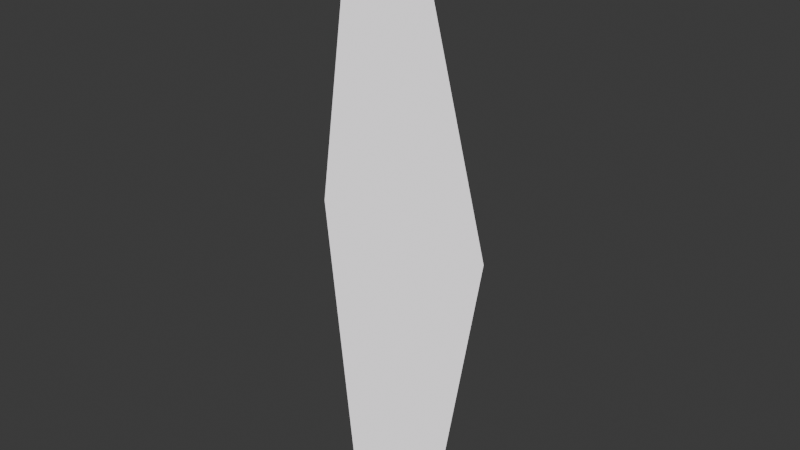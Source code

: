# Source: Pine_A_Billboard_2.blend  (saved by Blender 4.2.66; exported with 4.5.12 LTS)
import bpy
from mathutils import Matrix  # noqa: F401  (used for matrix-valued properties, if any)

bpy.ops.wm.read_factory_settings(use_empty=True)
scene = bpy.context.scene
scene.name = 'Scene'

# ---- images (referenced by path relative to the original .blend; pixels are not part of the script)
import os
ASSET_DIR = os.environ.get("B2B_ASSET_DIR", "")  # directory of the original .blend (textures are referenced by path, not embedded)
HERE = os.path.dirname(os.path.abspath(__file__))  # packed textures are extracted next to this script under _unpacked/

def load_image(name, relpath, width, height, colorspace="sRGB"):
    """Load a texture the original file referenced (path relative to the .blend, or extracted next to this script)."""
    p = next((c for c in (os.path.join(HERE, relpath), os.path.join(ASSET_DIR, relpath)) if relpath and os.path.exists(c)), "")
    if p:
        img = bpy.data.images.load(p, check_existing=True)
        img.name = name
    else:  # same state as the original file: an image datablock whose file is absent (Cycles renders it pink)
        img = bpy.data.images.new(name, width, height)
        img.source = "FILE"
        img.filepath = "//" + (relpath or name)
    img.colorspace_settings.name = colorspace
    return img
img_pine_a_billboard_normal_png = load_image('Pine_A_Billboard_Normal.png', 'Textures/Pine_A_Billboard_Normal.png', 1024, 1024, 'Non-Color')
img_pine_a_billboard_2_diff_png = load_image('Pine_A_Billboard_2_diff.png', 'Textures/Pine_A_Billboard_2_diff.png', 1024, 1024, 'sRGB')

# ---- materials (node trees are filled in below, after node groups)
mat_pine_a_billboard = bpy.data.materials.new('Pine_A_Billboard')
mat_pine_a_billboard.diffuse_color = (1.0, 1.0, 1.0, 1.0)
mat_pine_a_billboard.specular_color = (0.0, 0.0, 0.0)
mat_pine_a_billboard.roughness = 0.0
mat_pine_a_billboard.specular_intensity = 0.0

# ---- material node trees
mat_pine_a_billboard.use_nodes = True; mat_pine_a_billboard.node_tree.nodes.clear()
_N = mat_pine_a_billboard.node_tree.nodes; _L = mat_pine_a_billboard.node_tree.links
n0 = _N.new('ShaderNodeBsdfPrincipled'); n0.name = 'Principled BSDF'; n0.location = (10, 300)
n0.inputs[2].default_value = 0.0
n0.inputs[13].default_value = 0.0
n0.inputs[28].default_value = 1.0
n1 = _N.new('ShaderNodeOutputMaterial'); n1.name = 'Material Output'; n1.location = (300, 300)
n2 = _N.new('ShaderNodeTexImage'); n2.name = 'Image Texture'; n2.location = (-543, -31)
n2.image = img_pine_a_billboard_normal_png
n3 = _N.new('ShaderNodeNormalMap'); n3.name = 'Normal Map'; n3.location = (-243, -31)
n4 = _N.new('ShaderNodeTexImage'); n4.name = 'Image Texture.001'; n4.location = (-541, 417)
n4.image = img_pine_a_billboard_2_diff_png
_L.new(n0.outputs[0], n1.inputs[0])
_L.new(n3.outputs[0], n0.inputs[5])
_L.new(n2.outputs[0], n3.inputs[1])
_L.new(n4.outputs[0], n0.inputs[0])
_L.new(n4.outputs[1], n0.inputs[4])
n1.is_active_output = True

# ---- world
world_world = bpy.data.worlds.new('World'); scene.world = world_world
world_world.use_nodes = True; world_world.node_tree.nodes.clear()
_N = world_world.node_tree.nodes; _L = world_world.node_tree.links
n0 = _N.new('ShaderNodeOutputWorld'); n0.name = 'World Output'; n0.location = (300, 300)
n1 = _N.new('ShaderNodeBackground'); n1.name = 'Background'; n1.location = (10, 300)
n1.inputs[0].default_value = (0.05088, 0.05088, 0.05088, 1.0)
_L.new(n1.outputs[0], n0.inputs[0])
n0.is_active_output = True
world_world.color = (0.05088, 0.05088, 0.05088)
world_world.sun_shadow_jitter_overblur = 0.0

# ---- meshes
me_pine_a_lod3 = bpy.data.meshes.new('Pine_A_LOD3')
me_pine_a_lod3.from_pydata([(-285.7, 5.604, -1.451), (-433.0, 1428.0, 1.786), (-229.9, 2889.0, 3.714), (246.3, 5.603, 2.563), (479.9, 1407.0, 0.06634), (98.49, 2867.0, 2.828)], [], [(3, 0, 1), (3, 1, 4), (4, 1, 2), (4, 2, 5)])
me_pine_a_lod3.polygons.foreach_set('use_smooth', [True] * 4)
_k = set([(0, 1), (0, 3), (1, 2), (2, 5), (3, 4), (4, 5)])
me_pine_a_lod3.attributes.new('sharp_edge', 'BOOLEAN', 'EDGE').data.foreach_set('value', [ (min(e.vertices), max(e.vertices)) in _k for e in me_pine_a_lod3.edges])
_uv = me_pine_a_lod3.uv_layers.new(name='UVSet0')
_uv.uv.foreach_set('vector', [0.5731, 0.002896, 0.4143, 0.002896, 0.3711, 0.4961, 0.5731, 0.002896, 0.3711, 0.4961, 0.6421, 0.4889, 0.6421, 0.4889, 0.3711, 0.4961, 0.4318, 1.003, 0.6421, 0.4889, 0.4318, 1.003, 0.5293, 0.9954])
_ca = me_pine_a_lod3.color_attributes.new('VertexColors', 'BYTE_COLOR', 'CORNER')
_ca.data.foreach_set('color', [1.0, 1.0, 1.0, 1.0, 1.0, 1.0, 1.0, 1.0, 1.0, 1.0, 1.0, 1.0, 1.0, 1.0, 1.0, 1.0, 1.0, 1.0, 1.0, 1.0, 1.0, 1.0, 1.0, 1.0, 1.0, 1.0, 1.0, 1.0, 1.0, 1.0, 1.0, 1.0, 1.0, 1.0, 1.0, 1.0, 1.0, 1.0, 1.0, 1.0, 1.0, 1.0, 1.0, 1.0, 1.0, 1.0, 1.0, 1.0])
me_pine_a_lod3.materials.append(mat_pine_a_billboard)
me_pine_a_lod3.update()
me_pine_a_lod3.normals_split_custom_set([tuple(v) for v in zip(*[iter([0.004216, 0.001467, -1.0, 0.007546, 0.003058, -1.0, -0.0007655, 0.000596, -1.0, 0.004216, 0.001467, -1.0, -0.0007655, 0.000596, -1.0, -0.001938, -4.487e-05, -1.0, -0.001938, -4.487e-05, -1.0, -0.0007655, 0.000596, -1.0, -0.002342, 0.001339, -1.0, -0.001938, -4.487e-05, -1.0, -0.002342, 0.001339, -1.0, -0.002616, 0.001208, -1.0])] * 3)])

# ---- objects
ob_pine_a_lod3 = bpy.data.objects.new('Pine_A_LOD3', me_pine_a_lod3)

# ---- transforms, parenting, visibility, modifiers, constraints
ob_pine_a_lod3.location = (0.0, 0.0, 0.0)
ob_pine_a_lod3.rotation_euler = (1.571, -0.0, 0.0)
ob_pine_a_lod3.scale = (0.01, 0.01, 0.01)

# ---- collection membership
scene.collection.objects.link(ob_pine_a_lod3)

# ---- scene / render settings (as saved in the file)
scene.frame_start = 1; scene.frame_end = 250; scene.frame_set(1)
scene.render.engine = 'BLENDER_EEVEE_NEXT'
scene.render.fps = 30
bpy.context.view_layer.update()

# ---- added for rendering (the .blend has no active camera): camera
cam_auto = bpy.data.cameras.new('AutoCamera')
cam_auto.lens = 50.0
cam_auto.sensor_width = 36.0
cam_auto.clip_end = 1000.0
ob_auto_camera = bpy.data.objects.new('AutoCamera', cam_auto)
scene.collection.objects.link(ob_auto_camera)
ob_auto_camera.location = (28.2182, -33.5922, 36.8608)
ob_auto_camera.rotation_euler = (1.09748, -7.21219e-08, 0.694738)
scene.camera = ob_auto_camera
bpy.context.view_layer.update()
